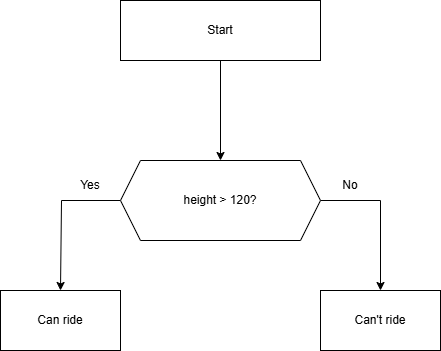

The diagram above was exported from draw.io. Its source (the exported page's mxGraphModel, read from the mxfile embedded in the PNG):
<mxGraphModel dx="1426" dy="751" grid="1" gridSize="10" guides="1" tooltips="1" connect="1" arrows="1" fold="1" page="1" pageScale="1" pageWidth="827" pageHeight="1169" math="0" shadow="0">
  <root>
    <mxCell id="0" />
    <mxCell id="1" parent="0" />
    <mxCell id="FViZrJUS2jZMmUaUqYvY-9" style="edgeStyle=orthogonalEdgeStyle;rounded=0;orthogonalLoop=1;jettySize=auto;html=1;entryX=0.5;entryY=0;entryDx=0;entryDy=0;" edge="1" parent="1" source="FViZrJUS2jZMmUaUqYvY-1" target="FViZrJUS2jZMmUaUqYvY-2">
      <mxGeometry relative="1" as="geometry" />
    </mxCell>
    <mxCell id="FViZrJUS2jZMmUaUqYvY-1" value="Start" style="rounded=0;whiteSpace=wrap;html=1;" vertex="1" parent="1">
      <mxGeometry x="320" y="160" width="200" height="60" as="geometry" />
    </mxCell>
    <mxCell id="FViZrJUS2jZMmUaUqYvY-5" style="edgeStyle=orthogonalEdgeStyle;rounded=0;orthogonalLoop=1;jettySize=auto;html=1;entryX=0.5;entryY=0;entryDx=0;entryDy=0;strokeColor=light-dark(#000000,#009900);" edge="1" parent="1" source="FViZrJUS2jZMmUaUqYvY-2" target="FViZrJUS2jZMmUaUqYvY-3">
      <mxGeometry relative="1" as="geometry">
        <mxPoint x="260" y="430" as="targetPoint" />
        <Array as="points">
          <mxPoint x="261" y="360" />
        </Array>
      </mxGeometry>
    </mxCell>
    <mxCell id="FViZrJUS2jZMmUaUqYvY-7" style="edgeStyle=orthogonalEdgeStyle;rounded=0;orthogonalLoop=1;jettySize=auto;html=1;entryX=0.5;entryY=0;entryDx=0;entryDy=0;strokeColor=light-dark(#000000,#FF0000);" edge="1" parent="1" source="FViZrJUS2jZMmUaUqYvY-2" target="FViZrJUS2jZMmUaUqYvY-4">
      <mxGeometry relative="1" as="geometry">
        <Array as="points">
          <mxPoint x="580" y="360" />
        </Array>
      </mxGeometry>
    </mxCell>
    <mxCell id="FViZrJUS2jZMmUaUqYvY-2" value="height &amp;gt; 120?" style="shape=hexagon;perimeter=hexagonPerimeter2;whiteSpace=wrap;html=1;fixedSize=1;" vertex="1" parent="1">
      <mxGeometry x="320" y="320" width="200" height="80" as="geometry" />
    </mxCell>
    <mxCell id="FViZrJUS2jZMmUaUqYvY-3" value="Can ride" style="rounded=0;whiteSpace=wrap;html=1;" vertex="1" parent="1">
      <mxGeometry x="200" y="450" width="120" height="60" as="geometry" />
    </mxCell>
    <mxCell id="FViZrJUS2jZMmUaUqYvY-4" value="Can't ride" style="rounded=0;whiteSpace=wrap;html=1;" vertex="1" parent="1">
      <mxGeometry x="520" y="450" width="120" height="60" as="geometry" />
    </mxCell>
    <mxCell id="FViZrJUS2jZMmUaUqYvY-6" value="Yes" style="text;html=1;align=center;verticalAlign=middle;whiteSpace=wrap;rounded=0;fontColor=light-dark(#000000,#009900);" vertex="1" parent="1">
      <mxGeometry x="260" y="330" width="60" height="30" as="geometry" />
    </mxCell>
    <mxCell id="FViZrJUS2jZMmUaUqYvY-8" value="No" style="text;html=1;align=center;verticalAlign=middle;whiteSpace=wrap;rounded=0;fontColor=light-dark(#000000,#FF0000);" vertex="1" parent="1">
      <mxGeometry x="520" y="330" width="60" height="30" as="geometry" />
    </mxCell>
  </root>
</mxGraphModel>